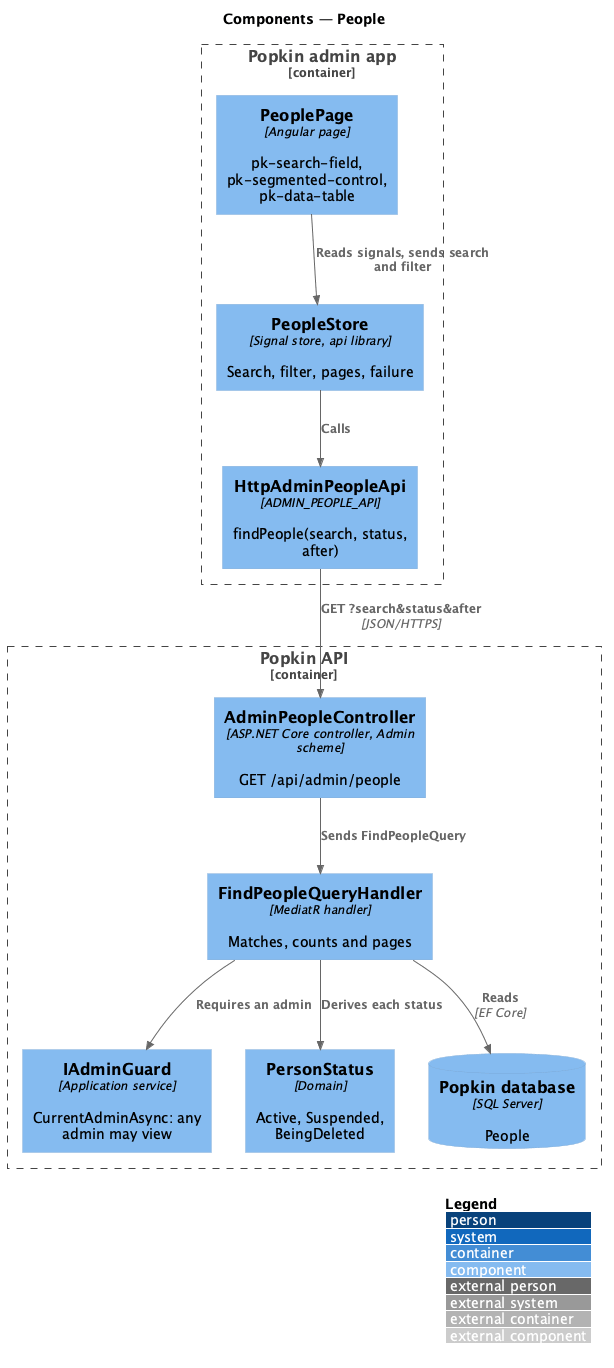

The diagram above was rendered by PlantUML. Its source (embedded in the PNG):
@startuml
!include <C4/C4_Component>
LAYOUT_WITH_LEGEND()
title Components — People

Container_Boundary(adminapp, "Popkin admin app") {
  Component(page, "PeoplePage", "Angular page", "pk-search-field, pk-segmented-control, pk-data-table")
  Component(pstore, "PeopleStore", "Signal store, api library", "Search, filter, pages, failure")
  Component(client, "HttpAdminPeopleApi", "ADMIN_PEOPLE_API", "findPeople(search, status, after)")
}
Container_Boundary(apic, "Popkin API") {
  Component(ctrl, "AdminPeopleController", "ASP.NET Core controller, Admin scheme", "GET /api/admin/people")
  Component(handler, "FindPeopleQueryHandler", "MediatR handler", "Matches, counts and pages")
  Component(guard, "IAdminGuard", "Application service", "CurrentAdminAsync: any admin may view")
  Component(status, "PersonStatus", "Domain", "Active, Suspended, BeingDeleted")
  ComponentDb(db, "Popkin database", "SQL Server", "People")
}
Rel(page, pstore, "Reads signals, sends search and filter")
Rel(pstore, client, "Calls")
Rel(client, ctrl, "GET ?search&status&after", "JSON/HTTPS")
Rel(ctrl, handler, "Sends FindPeopleQuery")
Rel(handler, guard, "Requires an admin")
Rel(handler, status, "Derives each status")
Rel(handler, db, "Reads", "EF Core")
@enduml